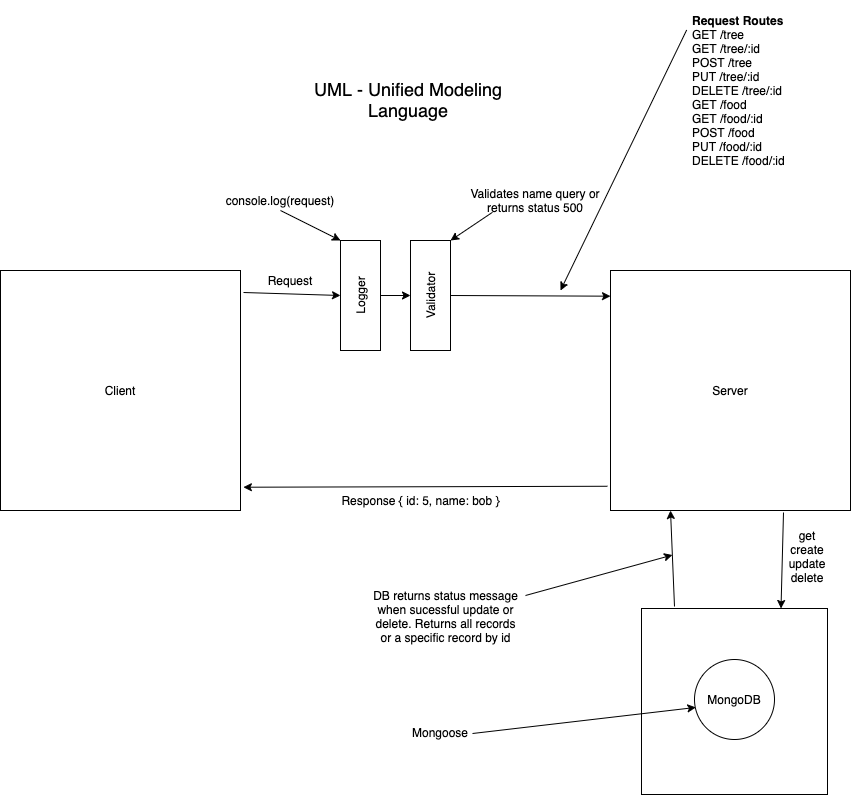

The diagram above was exported from draw.io. Its source (the exported page's mxGraphModel, read from the mxfile embedded in the PNG):
<mxGraphModel dx="1494" dy="1012" grid="0" gridSize="10" guides="1" tooltips="1" connect="1" arrows="1" fold="1" page="0" pageScale="1" pageWidth="850" pageHeight="1100" math="0" shadow="0">
  <root>
    <mxCell id="0" />
    <mxCell id="1" parent="0" />
    <mxCell id="-V2ZiPnuNs0y43mI-dwG-1" value="" style="whiteSpace=wrap;html=1;aspect=fixed;" vertex="1" parent="1">
      <mxGeometry x="591" y="458" width="186" height="186" as="geometry" />
    </mxCell>
    <mxCell id="-V2ZiPnuNs0y43mI-dwG-3" value="" style="ellipse;whiteSpace=wrap;html=1;aspect=fixed;" vertex="1" parent="1">
      <mxGeometry x="644" y="509" width="80" height="80" as="geometry" />
    </mxCell>
    <mxCell id="1oRC4KYQvFZJidjyqwUL-2" value="" style="whiteSpace=wrap;html=1;aspect=fixed;" parent="1" vertex="1">
      <mxGeometry x="-50" y="120" width="240" height="240" as="geometry" />
    </mxCell>
    <mxCell id="1oRC4KYQvFZJidjyqwUL-3" value="" style="whiteSpace=wrap;html=1;aspect=fixed;" parent="1" vertex="1">
      <mxGeometry x="560" y="120" width="240" height="240" as="geometry" />
    </mxCell>
    <mxCell id="1oRC4KYQvFZJidjyqwUL-4" value="Client" style="text;html=1;strokeColor=none;fillColor=none;align=center;verticalAlign=middle;whiteSpace=wrap;rounded=0;" parent="1" vertex="1">
      <mxGeometry x="50" y="230" width="40" height="20" as="geometry" />
    </mxCell>
    <mxCell id="1oRC4KYQvFZJidjyqwUL-5" value="Server" style="text;html=1;strokeColor=none;fillColor=none;align=center;verticalAlign=middle;whiteSpace=wrap;rounded=0;" parent="1" vertex="1">
      <mxGeometry x="660" y="230" width="40" height="20" as="geometry" />
    </mxCell>
    <mxCell id="1oRC4KYQvFZJidjyqwUL-6" value="&lt;font style=&quot;font-size: 18px&quot;&gt;UML - Unified Modeling Language&lt;/font&gt;" style="text;html=1;strokeColor=none;fillColor=none;align=center;verticalAlign=middle;whiteSpace=wrap;rounded=0;" parent="1" vertex="1">
      <mxGeometry x="253" y="-61" width="210" height="20" as="geometry" />
    </mxCell>
    <mxCell id="1oRC4KYQvFZJidjyqwUL-8" value="" style="endArrow=classic;html=1;entryX=1.012;entryY=0.903;entryDx=0;entryDy=0;entryPerimeter=0;exitX=-0.013;exitY=0.899;exitDx=0;exitDy=0;exitPerimeter=0;" parent="1" source="1oRC4KYQvFZJidjyqwUL-3" target="1oRC4KYQvFZJidjyqwUL-2" edge="1">
      <mxGeometry width="50" height="50" relative="1" as="geometry">
        <mxPoint x="430" y="290" as="sourcePoint" />
        <mxPoint x="480" y="240" as="targetPoint" />
      </mxGeometry>
    </mxCell>
    <mxCell id="1oRC4KYQvFZJidjyqwUL-9" value="Request&lt;span style=&quot;color: rgba(0 , 0 , 0 , 0) ; font-family: monospace ; font-size: 0px&quot;&gt;%3CmxGraphModel%3E%3Croot%3E%3CmxCell%20id%3D%220%22%2F%3E%3CmxCell%20id%3D%221%22%20parent%3D%220%22%2F%3E%3CmxCell%20id%3D%222%22%20value%3D%22%22%20style%3D%22whiteSpace%3Dwrap%3Bhtml%3D1%3Baspect%3Dfixed%3B%22%20vertex%3D%221%22%20parent%3D%221%22%3E%3CmxGeometry%20x%3D%2280%22%20y%3D%22120%22%20width%3D%22240%22%20height%3D%22240%22%20as%3D%22geometry%22%2F%3E%3C%2FmxCell%3E%3C%2Froot%3E%3C%2FmxGraphModel%3E&lt;/span&gt;" style="text;html=1;strokeColor=none;fillColor=none;align=center;verticalAlign=middle;whiteSpace=wrap;rounded=0;" parent="1" vertex="1">
      <mxGeometry x="220" y="120" width="40" height="20" as="geometry" />
    </mxCell>
    <mxCell id="1oRC4KYQvFZJidjyqwUL-10" value="Response { id: 5, name: bob }" style="text;html=1;strokeColor=none;fillColor=none;align=center;verticalAlign=middle;whiteSpace=wrap;rounded=0;" parent="1" vertex="1">
      <mxGeometry x="290" y="340" width="161" height="20" as="geometry" />
    </mxCell>
    <mxCell id="1oRC4KYQvFZJidjyqwUL-11" value="" style="rounded=0;whiteSpace=wrap;html=1;" parent="1" vertex="1">
      <mxGeometry x="290" y="90" width="40" height="110" as="geometry" />
    </mxCell>
    <mxCell id="1oRC4KYQvFZJidjyqwUL-12" value="" style="endArrow=classic;html=1;" parent="1" edge="1">
      <mxGeometry width="50" height="50" relative="1" as="geometry">
        <mxPoint x="193" y="142" as="sourcePoint" />
        <mxPoint x="290" y="145" as="targetPoint" />
      </mxGeometry>
    </mxCell>
    <mxCell id="1oRC4KYQvFZJidjyqwUL-13" value="" style="rounded=0;whiteSpace=wrap;html=1;" parent="1" vertex="1">
      <mxGeometry x="360" y="90" width="40" height="110" as="geometry" />
    </mxCell>
    <mxCell id="1oRC4KYQvFZJidjyqwUL-15" value="" style="endArrow=classic;html=1;" parent="1" source="1oRC4KYQvFZJidjyqwUL-11" edge="1">
      <mxGeometry width="50" height="50" relative="1" as="geometry">
        <mxPoint x="330" y="144.7440051847051" as="sourcePoint" />
        <mxPoint x="360" y="145" as="targetPoint" />
      </mxGeometry>
    </mxCell>
    <mxCell id="1oRC4KYQvFZJidjyqwUL-16" value="" style="endArrow=classic;html=1;exitX=1;exitY=0.5;exitDx=0;exitDy=0;entryX=0;entryY=0.107;entryDx=0;entryDy=0;entryPerimeter=0;" parent="1" source="1oRC4KYQvFZJidjyqwUL-13" target="1oRC4KYQvFZJidjyqwUL-3" edge="1">
      <mxGeometry width="50" height="50" relative="1" as="geometry">
        <mxPoint x="430" y="290" as="sourcePoint" />
        <mxPoint x="430" y="145" as="targetPoint" />
      </mxGeometry>
    </mxCell>
    <mxCell id="1oRC4KYQvFZJidjyqwUL-17" value="Logger" style="text;html=1;strokeColor=none;fillColor=none;align=center;verticalAlign=middle;whiteSpace=wrap;rounded=0;rotation=-90;" parent="1" vertex="1">
      <mxGeometry x="290" y="135" width="40" height="20" as="geometry" />
    </mxCell>
    <mxCell id="1oRC4KYQvFZJidjyqwUL-18" value="Validator" style="text;html=1;strokeColor=none;fillColor=none;align=center;verticalAlign=middle;whiteSpace=wrap;rounded=0;rotation=-90;" parent="1" vertex="1">
      <mxGeometry x="360" y="135" width="40" height="20" as="geometry" />
    </mxCell>
    <mxCell id="1oRC4KYQvFZJidjyqwUL-19" value="console.log(request)" style="text;html=1;strokeColor=none;fillColor=none;align=center;verticalAlign=middle;whiteSpace=wrap;rounded=0;" parent="1" vertex="1">
      <mxGeometry x="210" y="40" width="40" height="20" as="geometry" />
    </mxCell>
    <mxCell id="1oRC4KYQvFZJidjyqwUL-20" value="" style="endArrow=classic;html=1;entryX=0;entryY=0;entryDx=0;entryDy=0;exitX=0.5;exitY=1;exitDx=0;exitDy=0;" parent="1" source="1oRC4KYQvFZJidjyqwUL-19" target="1oRC4KYQvFZJidjyqwUL-11" edge="1">
      <mxGeometry width="50" height="50" relative="1" as="geometry">
        <mxPoint x="430" y="270" as="sourcePoint" />
        <mxPoint x="480" y="220" as="targetPoint" />
      </mxGeometry>
    </mxCell>
    <mxCell id="1oRC4KYQvFZJidjyqwUL-21" value="Validates name query or returns status 500" style="text;html=1;strokeColor=none;fillColor=none;align=center;verticalAlign=middle;whiteSpace=wrap;rounded=0;" parent="1" vertex="1">
      <mxGeometry x="410" y="40" width="150" height="20" as="geometry" />
    </mxCell>
    <mxCell id="1oRC4KYQvFZJidjyqwUL-22" value="" style="endArrow=classic;html=1;entryX=1;entryY=0;entryDx=0;entryDy=0;exitX=0.213;exitY=1.091;exitDx=0;exitDy=0;exitPerimeter=0;" parent="1" source="1oRC4KYQvFZJidjyqwUL-21" target="1oRC4KYQvFZJidjyqwUL-13" edge="1">
      <mxGeometry width="50" height="50" relative="1" as="geometry">
        <mxPoint x="430" y="230" as="sourcePoint" />
        <mxPoint x="480" y="180" as="targetPoint" />
      </mxGeometry>
    </mxCell>
    <mxCell id="1AUZrut6ZdOphrOT3oPa-1" value="&lt;b&gt;Request Routes&lt;br&gt;&lt;/b&gt;GET /tree&lt;br&gt;GET /tree/:id&lt;br&gt;POST /tree&lt;br&gt;PUT /tree/:id&lt;br&gt;DELETE /tree/:id&lt;br&gt;GET /food&lt;br&gt;GET /food/:id&lt;br&gt;POST /food&lt;br&gt;PUT /food/:id&lt;br&gt;DELETE /food/:id" style="text;html=1;strokeColor=none;fillColor=none;align=left;verticalAlign=middle;whiteSpace=wrap;rounded=0;" parent="1" vertex="1">
      <mxGeometry x="640" y="-150" width="120" height="180" as="geometry" />
    </mxCell>
    <mxCell id="1AUZrut6ZdOphrOT3oPa-2" value="" style="endArrow=classic;html=1;exitX=-0.032;exitY=0.164;exitDx=0;exitDy=0;exitPerimeter=0;" parent="1" source="1AUZrut6ZdOphrOT3oPa-1" edge="1">
      <mxGeometry width="50" height="50" relative="1" as="geometry">
        <mxPoint x="350" y="170" as="sourcePoint" />
        <mxPoint x="510" y="140" as="targetPoint" />
      </mxGeometry>
    </mxCell>
    <mxCell id="-V2ZiPnuNs0y43mI-dwG-2" value="MongoDB" style="text;html=1;strokeColor=none;fillColor=none;align=center;verticalAlign=middle;whiteSpace=wrap;rounded=0;" vertex="1" parent="1">
      <mxGeometry x="664" y="539" width="40" height="20" as="geometry" />
    </mxCell>
    <mxCell id="-V2ZiPnuNs0y43mI-dwG-4" value="" style="endArrow=classic;html=1;entryX=0.017;entryY=0.599;entryDx=0;entryDy=0;entryPerimeter=0;" edge="1" parent="1" target="-V2ZiPnuNs0y43mI-dwG-3">
      <mxGeometry width="50" height="50" relative="1" as="geometry">
        <mxPoint x="422" y="583" as="sourcePoint" />
        <mxPoint x="515" y="330" as="targetPoint" />
      </mxGeometry>
    </mxCell>
    <mxCell id="-V2ZiPnuNs0y43mI-dwG-5" value="Mongoose" style="text;html=1;strokeColor=none;fillColor=none;align=center;verticalAlign=middle;whiteSpace=wrap;rounded=0;" vertex="1" parent="1">
      <mxGeometry x="370" y="572" width="40" height="20" as="geometry" />
    </mxCell>
    <mxCell id="-V2ZiPnuNs0y43mI-dwG-6" value="" style="endArrow=classic;html=1;entryX=0.75;entryY=0;entryDx=0;entryDy=0;" edge="1" parent="1" target="-V2ZiPnuNs0y43mI-dwG-1">
      <mxGeometry width="50" height="50" relative="1" as="geometry">
        <mxPoint x="733" y="362" as="sourcePoint" />
        <mxPoint x="515" y="330" as="targetPoint" />
      </mxGeometry>
    </mxCell>
    <mxCell id="-V2ZiPnuNs0y43mI-dwG-7" value="" style="endArrow=classic;html=1;entryX=0.25;entryY=1;entryDx=0;entryDy=0;" edge="1" parent="1" target="1oRC4KYQvFZJidjyqwUL-3">
      <mxGeometry width="50" height="50" relative="1" as="geometry">
        <mxPoint x="624" y="456" as="sourcePoint" />
        <mxPoint x="515" y="330" as="targetPoint" />
      </mxGeometry>
    </mxCell>
    <mxCell id="-V2ZiPnuNs0y43mI-dwG-8" value="get&lt;br&gt;create&lt;br&gt;update&lt;br&gt;delete&lt;br&gt;" style="text;html=1;strokeColor=none;fillColor=none;align=center;verticalAlign=middle;whiteSpace=wrap;rounded=0;" vertex="1" parent="1">
      <mxGeometry x="737" y="396" width="40" height="20" as="geometry" />
    </mxCell>
    <mxCell id="-V2ZiPnuNs0y43mI-dwG-9" value="" style="endArrow=classic;html=1;" edge="1" parent="1">
      <mxGeometry width="50" height="50" relative="1" as="geometry">
        <mxPoint x="475" y="445" as="sourcePoint" />
        <mxPoint x="622" y="404.50898203592806" as="targetPoint" />
      </mxGeometry>
    </mxCell>
    <mxCell id="-V2ZiPnuNs0y43mI-dwG-11" value="DB returns status message when sucessful update or delete. Returns all records or a specific record by id" style="text;html=1;strokeColor=none;fillColor=none;align=center;verticalAlign=middle;whiteSpace=wrap;rounded=0;" vertex="1" parent="1">
      <mxGeometry x="318" y="408" width="155" height="116" as="geometry" />
    </mxCell>
  </root>
</mxGraphModel>